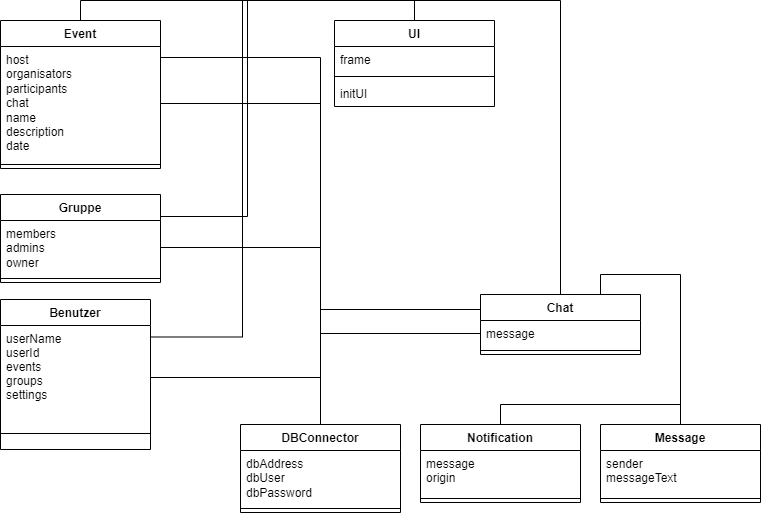

The diagram above was exported from draw.io. Its source (the exported page's mxGraphModel, read from the mxfile embedded in the PNG):
<mxGraphModel dx="1036" dy="614" grid="1" gridSize="10" guides="1" tooltips="1" connect="1" arrows="1" fold="1" page="1" pageScale="1" pageWidth="827" pageHeight="1169" math="0" shadow="0">
  <root>
    <mxCell id="WIyWlLk6GJQsqaUBKTNV-0" />
    <mxCell id="WIyWlLk6GJQsqaUBKTNV-1" parent="WIyWlLk6GJQsqaUBKTNV-0" />
    <mxCell id="38BFBmdO1ryRwcTciswA-6" value="Benutzer" style="swimlane;fontStyle=1;align=center;verticalAlign=top;childLayout=stackLayout;horizontal=1;startSize=26;horizontalStack=0;resizeParent=1;resizeLast=0;collapsible=1;marginBottom=0;rounded=0;shadow=0;strokeWidth=1;" parent="WIyWlLk6GJQsqaUBKTNV-1" vertex="1">
      <mxGeometry y="375" width="150" height="150" as="geometry">
        <mxRectangle x="130" y="380" width="160" height="26" as="alternateBounds" />
      </mxGeometry>
    </mxCell>
    <mxCell id="38BFBmdO1ryRwcTciswA-8" value="userName&#10;userId&#10;events&#10;groups&#10;settings" style="text;align=left;verticalAlign=top;spacingLeft=4;spacingRight=4;overflow=hidden;rotatable=0;points=[[0,0.5],[1,0.5]];portConstraint=eastwest;rounded=0;shadow=0;html=0;" parent="38BFBmdO1ryRwcTciswA-6" vertex="1">
      <mxGeometry y="26" width="150" height="104" as="geometry" />
    </mxCell>
    <mxCell id="38BFBmdO1ryRwcTciswA-9" value="" style="line;html=1;strokeWidth=1;align=left;verticalAlign=middle;spacingTop=-1;spacingLeft=3;spacingRight=3;rotatable=0;labelPosition=right;points=[];portConstraint=eastwest;" parent="38BFBmdO1ryRwcTciswA-6" vertex="1">
      <mxGeometry y="130" width="150" height="8" as="geometry" />
    </mxCell>
    <mxCell id="38BFBmdO1ryRwcTciswA-39" value="Gruppe" style="swimlane;fontStyle=1;align=center;verticalAlign=top;childLayout=stackLayout;horizontal=1;startSize=26;horizontalStack=0;resizeParent=1;resizeParentMax=0;resizeLast=0;collapsible=1;marginBottom=0;whiteSpace=wrap;html=1;" parent="WIyWlLk6GJQsqaUBKTNV-1" vertex="1">
      <mxGeometry y="270" width="160" height="88" as="geometry" />
    </mxCell>
    <mxCell id="38BFBmdO1ryRwcTciswA-40" value="members&lt;br&gt;admins&lt;br&gt;owner" style="text;strokeColor=none;fillColor=none;align=left;verticalAlign=top;spacingLeft=4;spacingRight=4;overflow=hidden;rotatable=0;points=[[0,0.5],[1,0.5]];portConstraint=eastwest;whiteSpace=wrap;html=1;" parent="38BFBmdO1ryRwcTciswA-39" vertex="1">
      <mxGeometry y="26" width="160" height="54" as="geometry" />
    </mxCell>
    <mxCell id="38BFBmdO1ryRwcTciswA-41" value="" style="line;strokeWidth=1;fillColor=none;align=left;verticalAlign=middle;spacingTop=-1;spacingLeft=3;spacingRight=3;rotatable=0;labelPosition=right;points=[];portConstraint=eastwest;strokeColor=inherit;" parent="38BFBmdO1ryRwcTciswA-39" vertex="1">
      <mxGeometry y="80" width="160" height="8" as="geometry" />
    </mxCell>
    <mxCell id="B0ApE1Imxmxm_PZNuZGx-25" style="edgeStyle=orthogonalEdgeStyle;rounded=0;orthogonalLoop=1;jettySize=auto;html=1;exitX=0;exitY=0.5;exitDx=0;exitDy=0;entryX=1;entryY=0.5;entryDx=0;entryDy=0;endArrow=none;endFill=0;" parent="WIyWlLk6GJQsqaUBKTNV-1" source="38BFBmdO1ryRwcTciswA-44" target="38BFBmdO1ryRwcTciswA-40" edge="1">
      <mxGeometry relative="1" as="geometry" />
    </mxCell>
    <mxCell id="B0ApE1Imxmxm_PZNuZGx-27" style="edgeStyle=orthogonalEdgeStyle;rounded=0;orthogonalLoop=1;jettySize=auto;html=1;exitX=0;exitY=0.25;exitDx=0;exitDy=0;entryX=1;entryY=0.25;entryDx=0;entryDy=0;endArrow=none;endFill=0;" parent="WIyWlLk6GJQsqaUBKTNV-1" source="38BFBmdO1ryRwcTciswA-43" target="38BFBmdO1ryRwcTciswA-47" edge="1">
      <mxGeometry relative="1" as="geometry" />
    </mxCell>
    <mxCell id="38BFBmdO1ryRwcTciswA-43" value="Chat" style="swimlane;fontStyle=1;align=center;verticalAlign=top;childLayout=stackLayout;horizontal=1;startSize=26;horizontalStack=0;resizeParent=1;resizeParentMax=0;resizeLast=0;collapsible=1;marginBottom=0;whiteSpace=wrap;html=1;" parent="WIyWlLk6GJQsqaUBKTNV-1" vertex="1">
      <mxGeometry x="480" y="370" width="160" height="60" as="geometry" />
    </mxCell>
    <mxCell id="38BFBmdO1ryRwcTciswA-44" value="message" style="text;strokeColor=none;fillColor=none;align=left;verticalAlign=top;spacingLeft=4;spacingRight=4;overflow=hidden;rotatable=0;points=[[0,0.5],[1,0.5]];portConstraint=eastwest;whiteSpace=wrap;html=1;" parent="38BFBmdO1ryRwcTciswA-43" vertex="1">
      <mxGeometry y="26" width="160" height="26" as="geometry" />
    </mxCell>
    <mxCell id="38BFBmdO1ryRwcTciswA-45" value="" style="line;strokeWidth=1;fillColor=none;align=left;verticalAlign=middle;spacingTop=-1;spacingLeft=3;spacingRight=3;rotatable=0;labelPosition=right;points=[];portConstraint=eastwest;strokeColor=inherit;" parent="38BFBmdO1ryRwcTciswA-43" vertex="1">
      <mxGeometry y="52" width="160" height="8" as="geometry" />
    </mxCell>
    <mxCell id="38BFBmdO1ryRwcTciswA-47" value="Event" style="swimlane;fontStyle=1;align=center;verticalAlign=top;childLayout=stackLayout;horizontal=1;startSize=26;horizontalStack=0;resizeParent=1;resizeParentMax=0;resizeLast=0;collapsible=1;marginBottom=0;whiteSpace=wrap;html=1;" parent="WIyWlLk6GJQsqaUBKTNV-1" vertex="1">
      <mxGeometry y="96" width="160" height="148" as="geometry" />
    </mxCell>
    <mxCell id="38BFBmdO1ryRwcTciswA-48" value="host&lt;br&gt;organisators&lt;br&gt;participants&lt;br&gt;chat&lt;br&gt;name&lt;br&gt;description&lt;br&gt;date" style="text;strokeColor=none;fillColor=none;align=left;verticalAlign=top;spacingLeft=4;spacingRight=4;overflow=hidden;rotatable=0;points=[[0,0.5],[1,0.5]];portConstraint=eastwest;whiteSpace=wrap;html=1;" parent="38BFBmdO1ryRwcTciswA-47" vertex="1">
      <mxGeometry y="26" width="160" height="114" as="geometry" />
    </mxCell>
    <mxCell id="38BFBmdO1ryRwcTciswA-49" value="" style="line;strokeWidth=1;fillColor=none;align=left;verticalAlign=middle;spacingTop=-1;spacingLeft=3;spacingRight=3;rotatable=0;labelPosition=right;points=[];portConstraint=eastwest;strokeColor=inherit;" parent="38BFBmdO1ryRwcTciswA-47" vertex="1">
      <mxGeometry y="140" width="160" height="8" as="geometry" />
    </mxCell>
    <mxCell id="B0ApE1Imxmxm_PZNuZGx-17" style="edgeStyle=orthogonalEdgeStyle;rounded=0;orthogonalLoop=1;jettySize=auto;html=1;exitX=0.5;exitY=0;exitDx=0;exitDy=0;entryX=1;entryY=0.25;entryDx=0;entryDy=0;endArrow=none;endFill=0;" parent="WIyWlLk6GJQsqaUBKTNV-1" source="B0ApE1Imxmxm_PZNuZGx-0" target="38BFBmdO1ryRwcTciswA-6" edge="1">
      <mxGeometry relative="1" as="geometry">
        <mxPoint x="140" y="190" as="targetPoint" />
      </mxGeometry>
    </mxCell>
    <mxCell id="B0ApE1Imxmxm_PZNuZGx-18" style="edgeStyle=orthogonalEdgeStyle;rounded=0;orthogonalLoop=1;jettySize=auto;html=1;exitX=0.5;exitY=0;exitDx=0;exitDy=0;entryX=1;entryY=0.25;entryDx=0;entryDy=0;endArrow=none;endFill=0;" parent="WIyWlLk6GJQsqaUBKTNV-1" source="B0ApE1Imxmxm_PZNuZGx-0" target="38BFBmdO1ryRwcTciswA-39" edge="1">
      <mxGeometry relative="1" as="geometry" />
    </mxCell>
    <mxCell id="B0ApE1Imxmxm_PZNuZGx-19" style="edgeStyle=orthogonalEdgeStyle;rounded=0;orthogonalLoop=1;jettySize=auto;html=1;exitX=0.5;exitY=0;exitDx=0;exitDy=0;entryX=0.5;entryY=0;entryDx=0;entryDy=0;endArrow=none;endFill=0;" parent="WIyWlLk6GJQsqaUBKTNV-1" source="B0ApE1Imxmxm_PZNuZGx-0" target="38BFBmdO1ryRwcTciswA-43" edge="1">
      <mxGeometry relative="1" as="geometry" />
    </mxCell>
    <mxCell id="B0ApE1Imxmxm_PZNuZGx-20" style="edgeStyle=orthogonalEdgeStyle;rounded=0;orthogonalLoop=1;jettySize=auto;html=1;exitX=0.5;exitY=0;exitDx=0;exitDy=0;entryX=0.5;entryY=0;entryDx=0;entryDy=0;endArrow=none;endFill=0;" parent="WIyWlLk6GJQsqaUBKTNV-1" source="B0ApE1Imxmxm_PZNuZGx-0" target="38BFBmdO1ryRwcTciswA-47" edge="1">
      <mxGeometry relative="1" as="geometry" />
    </mxCell>
    <mxCell id="B0ApE1Imxmxm_PZNuZGx-0" value="UI" style="swimlane;fontStyle=1;align=center;verticalAlign=top;childLayout=stackLayout;horizontal=1;startSize=26;horizontalStack=0;resizeParent=1;resizeParentMax=0;resizeLast=0;collapsible=1;marginBottom=0;whiteSpace=wrap;html=1;" parent="WIyWlLk6GJQsqaUBKTNV-1" vertex="1">
      <mxGeometry x="334" y="96" width="160" height="86" as="geometry" />
    </mxCell>
    <mxCell id="B0ApE1Imxmxm_PZNuZGx-1" value="frame" style="text;strokeColor=none;fillColor=none;align=left;verticalAlign=top;spacingLeft=4;spacingRight=4;overflow=hidden;rotatable=0;points=[[0,0.5],[1,0.5]];portConstraint=eastwest;whiteSpace=wrap;html=1;" parent="B0ApE1Imxmxm_PZNuZGx-0" vertex="1">
      <mxGeometry y="26" width="160" height="26" as="geometry" />
    </mxCell>
    <mxCell id="B0ApE1Imxmxm_PZNuZGx-2" value="" style="line;strokeWidth=1;fillColor=none;align=left;verticalAlign=middle;spacingTop=-1;spacingLeft=3;spacingRight=3;rotatable=0;labelPosition=right;points=[];portConstraint=eastwest;strokeColor=inherit;" parent="B0ApE1Imxmxm_PZNuZGx-0" vertex="1">
      <mxGeometry y="52" width="160" height="8" as="geometry" />
    </mxCell>
    <mxCell id="B0ApE1Imxmxm_PZNuZGx-3" value="initUI" style="text;strokeColor=none;fillColor=none;align=left;verticalAlign=top;spacingLeft=4;spacingRight=4;overflow=hidden;rotatable=0;points=[[0,0.5],[1,0.5]];portConstraint=eastwest;whiteSpace=wrap;html=1;" parent="B0ApE1Imxmxm_PZNuZGx-0" vertex="1">
      <mxGeometry y="60" width="160" height="26" as="geometry" />
    </mxCell>
    <mxCell id="B0ApE1Imxmxm_PZNuZGx-4" value="Notification" style="swimlane;fontStyle=1;align=center;verticalAlign=top;childLayout=stackLayout;horizontal=1;startSize=26;horizontalStack=0;resizeParent=1;resizeParentMax=0;resizeLast=0;collapsible=1;marginBottom=0;whiteSpace=wrap;html=1;" parent="WIyWlLk6GJQsqaUBKTNV-1" vertex="1">
      <mxGeometry x="420" y="500" width="160" height="78" as="geometry" />
    </mxCell>
    <mxCell id="B0ApE1Imxmxm_PZNuZGx-5" value="message&lt;br&gt;origin" style="text;strokeColor=none;fillColor=none;align=left;verticalAlign=top;spacingLeft=4;spacingRight=4;overflow=hidden;rotatable=0;points=[[0,0.5],[1,0.5]];portConstraint=eastwest;whiteSpace=wrap;html=1;" parent="B0ApE1Imxmxm_PZNuZGx-4" vertex="1">
      <mxGeometry y="26" width="160" height="44" as="geometry" />
    </mxCell>
    <mxCell id="B0ApE1Imxmxm_PZNuZGx-6" value="" style="line;strokeWidth=1;fillColor=none;align=left;verticalAlign=middle;spacingTop=-1;spacingLeft=3;spacingRight=3;rotatable=0;labelPosition=right;points=[];portConstraint=eastwest;strokeColor=inherit;" parent="B0ApE1Imxmxm_PZNuZGx-4" vertex="1">
      <mxGeometry y="70" width="160" height="8" as="geometry" />
    </mxCell>
    <mxCell id="B0ApE1Imxmxm_PZNuZGx-21" style="edgeStyle=orthogonalEdgeStyle;rounded=0;orthogonalLoop=1;jettySize=auto;html=1;exitX=0.5;exitY=0;exitDx=0;exitDy=0;entryX=0.75;entryY=0;entryDx=0;entryDy=0;endArrow=none;endFill=0;" parent="WIyWlLk6GJQsqaUBKTNV-1" source="B0ApE1Imxmxm_PZNuZGx-9" target="38BFBmdO1ryRwcTciswA-43" edge="1">
      <mxGeometry relative="1" as="geometry" />
    </mxCell>
    <mxCell id="B0ApE1Imxmxm_PZNuZGx-22" style="edgeStyle=orthogonalEdgeStyle;rounded=0;orthogonalLoop=1;jettySize=auto;html=1;exitX=0.5;exitY=0;exitDx=0;exitDy=0;entryX=0.5;entryY=0;entryDx=0;entryDy=0;endArrow=none;endFill=0;" parent="WIyWlLk6GJQsqaUBKTNV-1" source="B0ApE1Imxmxm_PZNuZGx-9" target="B0ApE1Imxmxm_PZNuZGx-4" edge="1">
      <mxGeometry relative="1" as="geometry" />
    </mxCell>
    <mxCell id="B0ApE1Imxmxm_PZNuZGx-9" value="Message" style="swimlane;fontStyle=1;align=center;verticalAlign=top;childLayout=stackLayout;horizontal=1;startSize=26;horizontalStack=0;resizeParent=1;resizeParentMax=0;resizeLast=0;collapsible=1;marginBottom=0;whiteSpace=wrap;html=1;" parent="WIyWlLk6GJQsqaUBKTNV-1" vertex="1">
      <mxGeometry x="600" y="500" width="160" height="78" as="geometry" />
    </mxCell>
    <mxCell id="B0ApE1Imxmxm_PZNuZGx-10" value="sender&lt;br&gt;messageText" style="text;strokeColor=none;fillColor=none;align=left;verticalAlign=top;spacingLeft=4;spacingRight=4;overflow=hidden;rotatable=0;points=[[0,0.5],[1,0.5]];portConstraint=eastwest;whiteSpace=wrap;html=1;" parent="B0ApE1Imxmxm_PZNuZGx-9" vertex="1">
      <mxGeometry y="26" width="160" height="44" as="geometry" />
    </mxCell>
    <mxCell id="B0ApE1Imxmxm_PZNuZGx-11" value="" style="line;strokeWidth=1;fillColor=none;align=left;verticalAlign=middle;spacingTop=-1;spacingLeft=3;spacingRight=3;rotatable=0;labelPosition=right;points=[];portConstraint=eastwest;strokeColor=inherit;" parent="B0ApE1Imxmxm_PZNuZGx-9" vertex="1">
      <mxGeometry y="70" width="160" height="8" as="geometry" />
    </mxCell>
    <mxCell id="B0ApE1Imxmxm_PZNuZGx-23" style="edgeStyle=orthogonalEdgeStyle;rounded=0;orthogonalLoop=1;jettySize=auto;html=1;exitX=0.5;exitY=0;exitDx=0;exitDy=0;entryX=1;entryY=0.5;entryDx=0;entryDy=0;endArrow=none;endFill=0;" parent="WIyWlLk6GJQsqaUBKTNV-1" source="B0ApE1Imxmxm_PZNuZGx-13" target="38BFBmdO1ryRwcTciswA-8" edge="1">
      <mxGeometry relative="1" as="geometry" />
    </mxCell>
    <mxCell id="B0ApE1Imxmxm_PZNuZGx-24" style="edgeStyle=orthogonalEdgeStyle;rounded=0;orthogonalLoop=1;jettySize=auto;html=1;exitX=0.5;exitY=0;exitDx=0;exitDy=0;entryX=1;entryY=0.5;entryDx=0;entryDy=0;endArrow=none;endFill=0;" parent="WIyWlLk6GJQsqaUBKTNV-1" source="B0ApE1Imxmxm_PZNuZGx-13" target="38BFBmdO1ryRwcTciswA-48" edge="1">
      <mxGeometry relative="1" as="geometry" />
    </mxCell>
    <mxCell id="B0ApE1Imxmxm_PZNuZGx-13" value="DBConnector" style="swimlane;fontStyle=1;align=center;verticalAlign=top;childLayout=stackLayout;horizontal=1;startSize=26;horizontalStack=0;resizeParent=1;resizeParentMax=0;resizeLast=0;collapsible=1;marginBottom=0;whiteSpace=wrap;html=1;" parent="WIyWlLk6GJQsqaUBKTNV-1" vertex="1">
      <mxGeometry x="240" y="500" width="160" height="88" as="geometry" />
    </mxCell>
    <mxCell id="B0ApE1Imxmxm_PZNuZGx-14" value="dbAddress&lt;br&gt;dbUser&lt;br&gt;dbPassword" style="text;strokeColor=none;fillColor=none;align=left;verticalAlign=top;spacingLeft=4;spacingRight=4;overflow=hidden;rotatable=0;points=[[0,0.5],[1,0.5]];portConstraint=eastwest;whiteSpace=wrap;html=1;" parent="B0ApE1Imxmxm_PZNuZGx-13" vertex="1">
      <mxGeometry y="26" width="160" height="54" as="geometry" />
    </mxCell>
    <mxCell id="B0ApE1Imxmxm_PZNuZGx-15" value="" style="line;strokeWidth=1;fillColor=none;align=left;verticalAlign=middle;spacingTop=-1;spacingLeft=3;spacingRight=3;rotatable=0;labelPosition=right;points=[];portConstraint=eastwest;strokeColor=inherit;" parent="B0ApE1Imxmxm_PZNuZGx-13" vertex="1">
      <mxGeometry y="80" width="160" height="8" as="geometry" />
    </mxCell>
  </root>
</mxGraphModel>